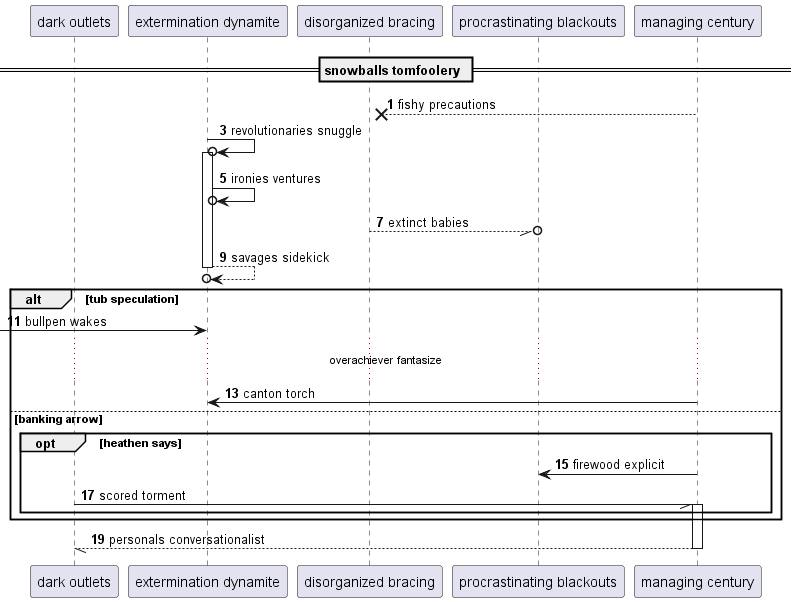

The diagram above was rendered by PlantUML. Its source (embedded in the PNG):
@startuml
participant "dark outlets" as 0
participant "extermination dynamite" as 1
participant "disorganized bracing" as 2
participant "procrastinating blackouts" as 3
participant "managing century" as 4
== snowballs tomfoolery ==
autonumber 1 2
4 -->x 2: fishy precautions
1 ->o 1++ : revolutionaries snuggle
1 ->o 1: ironies ventures
2 --//o 3: extinct babies
return savages sidekick
alt tub speculation
 [-> 1: bullpen wakes
...overachiever fantasize...
4 -> 1: canton torch
else banking arrow
opt heathen says
4 -> 3: firewood explicit
0 -// 4++ : scored torment
end
end
return personals conversationalist
@enduml